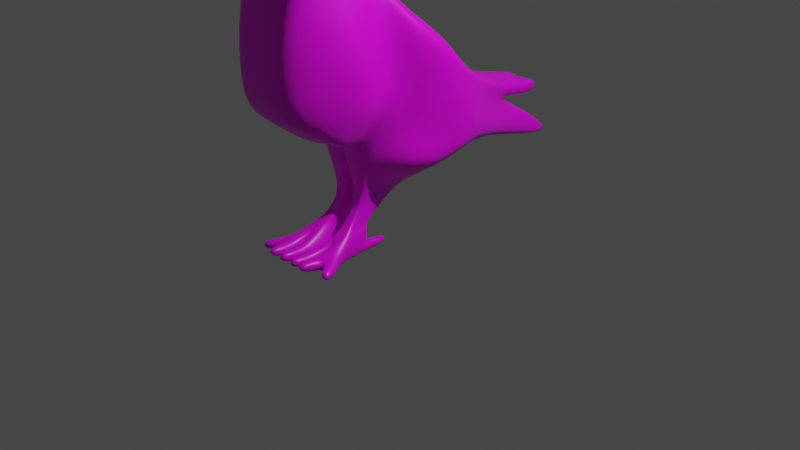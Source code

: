 # Source: Bird.blend  (saved by Blender 2.90.8; exported with 4.5.12 LTS)
import bpy
from mathutils import Matrix  # noqa: F401  (used for matrix-valued properties, if any)

bpy.ops.wm.read_factory_settings(use_empty=True)
scene = bpy.context.scene
scene.name = 'Scene'

# ---- collections
col_collection = bpy.data.collections.new('Collection'); scene.collection.children.link(col_collection)

# ---- images (referenced by path relative to the original .blend; pixels are not part of the script)
import os
ASSET_DIR = os.environ.get("B2B_ASSET_DIR", "")  # directory of the original .blend (textures are referenced by path, not embedded)
HERE = os.path.dirname(os.path.abspath(__file__))  # packed textures are extracted next to this script under _unpacked/

def load_image(name, relpath, width, height, colorspace="sRGB"):
    """Load a texture the original file referenced (path relative to the .blend, or extracted next to this script)."""
    p = next((c for c in (os.path.join(HERE, relpath), os.path.join(ASSET_DIR, relpath)) if relpath and os.path.exists(c)), "")
    if p:
        img = bpy.data.images.load(p, check_existing=True)
        img.name = name
    else:  # same state as the original file: an image datablock whose file is absent (Cycles renders it pink)
        img = bpy.data.images.new(name, width, height)
        img.source = "FILE"
        img.filepath = "//" + (relpath or name)
    img.colorspace_settings.name = colorspace
    return img
img_romee_pigeon_png_001 = load_image('Romee-pigeon.png.001', 'Romee-pigeon.png', 1024, 1024, 'sRGB')

# ---- materials (node trees are filled in below, after node groups)
mat_material = bpy.data.materials.new('Material')
mat_material.alpha_threshold = 0.0
mat_material.use_transparent_shadow = False
mat_material.line_color = (0.0, 0.0, 0.0, 1.0)

# ---- material node trees
mat_material.use_nodes = True; mat_material.node_tree.nodes.clear()
_N = mat_material.node_tree.nodes; _L = mat_material.node_tree.links
n0 = _N.new('ShaderNodeOutputMaterial'); n0.name = 'Material Output'; n0.location = (300, 300)
n1 = _N.new('ShaderNodeBsdfPrincipled'); n1.name = 'Principled BSDF'; n1.location = (10, 300)
n1.distribution = 'GGX'
n1.subsurface_method = 'BURLEY'
n1.inputs[2].default_value = 0.4
n1.inputs[3].default_value = 1.45
n1.inputs[27].default_value = (0.0, 0.0, 0.0, 1.0)
n1.inputs[28].default_value = 1.0
n2 = _N.new('ShaderNodeTexImage'); n2.name = 'Image Texture'; n2.location = (-280, 275)
n2.image = img_romee_pigeon_png_001
_L.new(n1.outputs[0], n0.inputs[0])
_L.new(n2.outputs[0], n1.inputs[0])
n0.is_active_output = True

# ---- world
world_world = bpy.data.worlds.new('World'); scene.world = world_world
world_world.use_nodes = True; world_world.node_tree.nodes.clear()
_N = world_world.node_tree.nodes; _L = world_world.node_tree.links
n0 = _N.new('ShaderNodeOutputWorld'); n0.name = 'World Output'; n0.location = (300, 300)
n1 = _N.new('ShaderNodeBackground'); n1.name = 'Background'; n1.location = (10, 300)
n1.inputs[0].default_value = (0.05088, 0.05088, 0.05088, 1.0)
_L.new(n1.outputs[0], n0.inputs[0])
n0.is_active_output = True
world_world.color = (0.05088, 0.05088, 0.05088)
world_world.use_sun_shadow = False
world_world.sun_shadow_jitter_overblur = 0.0

# ---- cameras
cam_camera = bpy.data.cameras.new('Camera')
cam_camera.clip_end = 100.0
cam_camera.ortho_scale = 7.314

# ---- lights
light_light = bpy.data.lights.new('Light', 'POINT')
light_light.transmission_factor = 0.0
light_light.energy = 1000.0
light_light.shadow_soft_size = 0.1
light_light.shadow_maximum_resolution = 0.006
light_light.use_absolute_resolution = True

# ---- meshes
me_cube = bpy.data.meshes.new('Cube')
me_cube.from_pydata([(0.4777, -0.6761, 1.513), (0.5178, -0.5371, 0.5491), (0.3473, -1.636, 1.248), (0.3654, -1.617, 0.5586), (0.6384, 0.2977, 0.4911), (0.6806, 0.522, -0.1242), (0.2957, -0.7446, 1.945), (0.4182, -1.435, 1.929), (0.3503, -0.7596, 2.306), (0.3983, -1.386, 2.348), (0.2978, -0.8575, 2.568), (0.1473, -1.594, 2.71), (0.03405, -1.977, 2.398), (0.08431, -1.805, 2.537), (0.2067, -1.077, 2.864), (0.2099, -1.487, 2.868), (0.2774, -0.7471, 0.03433), (0.4767, -1.092, 0.2038), (0.6245, 0.03748, -0.2341), (0.2168, -0.6621, -0.3673), (0.2451, -0.2364, -0.4731), (0.1735, -0.6648, -0.5835), (0.1742, -0.4193, -0.6787), (0.2016, -0.8378, -0.7543), (0.1926, -0.6103, -0.7842), (0.2567, -0.9283, -0.8027), (0.2449, -0.5948, -0.8642), (0.2858, -1.202, -0.9115), (0.2481, -0.6598, -0.9284), (0.2786, -1.183, -1.035), (0.2587, -0.665, -1.038), (0.2206, 1.12, 0.09477), (0.2325, 1.338, -0.3973), (0.1609, 1.703, -0.2036), (0.2105, 2.276, -0.6382), (0.6348, -0.07692, 0.2056), (0.7311, -0.1405, 0.9227), (0.6161, -0.3724, -0.113), (0.214, -0.45, -0.4296), (0.1724, -0.5432, -0.6294), (0.1958, -0.7102, -0.7725), (0.2497, -0.7364, -0.8502), (0.268, -0.9336, -0.9449), (0.2748, -0.9525, -1.052), (0.139, -1.707, 2.627), (0.23, -1.668, 2.448), (0.0, -1.659, 1.292), (0.0, -1.669, 0.5442), (-0.05728, -0.5877, 1.453), (-0.02947, 0.5601, -0.1242), (-0.0252, 0.3972, 0.4825), (-0.001007, -1.429, 1.943), (-0.03618, -0.7343, 1.932), (0.0, -1.386, 2.348), (-0.01044, -0.7582, 2.306), (0.0, -1.602, 2.726), (-0.01393, -0.8279, 2.579), (0.0, -1.977, 2.398), (0.0, -1.82, 2.542), (0.0, -1.481, 2.861), (0.0, -1.076, 2.877), (-0.04774, -0.7618, 0.02136), (0.0, -1.128, 0.1565), (-0.03592, 0.1019, -0.2331), (0.008084, -0.6611, -0.3655), (0.02702, -0.2401, -0.4731), (0.04726, -0.6654, -0.5834), (0.04856, -0.4222, -0.6772), (0.06935, -0.8382, -0.7543), (0.05862, -0.6184, -0.7782), (0.07664, -0.9281, -0.803), (0.04, -0.6019, -0.8606), (0.01783, -1.202, -0.9337), (0.01306, -0.625, -0.9892), (0.01783, -1.226, -1.041), (0.01709, -0.6358, -1.101), (-0.03048, 1.336, -0.3973), (-0.03739, 1.116, 0.09469), (0.08663, 2.224, -0.6382), (0.03708, 1.651, -0.2036), (0.08641, -0.9533, -1.051), (-0.05164, -0.08907, 0.9642), (0.0, -1.657, 2.448), (0.0, -1.708, 2.62), (0.4206, -0.1202, -0.3472), (0.2329, -0.7239, -0.1649), (0.4027, -0.4183, -0.2678), (-0.02478, -0.7259, -0.1676), (-0.008667, -0.07862, -0.3502), (0.2714, -1.482, -0.8822), (0.2712, -1.497, -0.9912), (0.01787, -1.433, -0.8818), (0.01787, -1.493, -0.9969), (0.5407, -0.317, 0.361), (0.4362, -0.5614, -0.04017), (0.2144, -0.5562, -0.3984), (0.1725, -0.604, -0.6064), (0.1985, -0.774, -0.7634), (0.2527, -0.8323, -0.8264), (0.3429, -1.059, -0.9272), (0.3394, -1.074, -1.035), (0.6042, -0.4716, 1.211), (-0.04951, -0.4131, 1.192), (0.06719, -1.076, -1.063), (0.3138, -0.5729, -0.2175), (0.417, -1.407, -0.9242), (0.3936, -1.404, -1.032), (0.5067, -1.333, -0.9382), (0.5424, -1.364, -1.055), (0.178, -1.665, 0.5515), (0.2489, 1.912, 0.1299), (0.107, 1.77, -0.08344), (0.1381, -0.7347, 1.936), (0.1701, -0.7589, 2.306), (0.1432, -0.8548, 2.569), (0.1034, -1.076, 2.871), (0.2648, -1.102, 0.191), (0.09165, 1.118, 0.09475), (0.099, 1.677, -0.2036), (0.1815, -0.9234, -1.087), (0.05543, -1.705, 2.63), (0.1711, -1.665, 1.281), (0.3156, 0.5433, -0.1242), (0.2081, -1.431, 1.938), (0.1998, -1.386, 2.348), (0.07975, -1.602, 2.734), (0.01655, -1.977, 2.398), (0.04215, -1.795, 2.537), (0.116, -1.485, 2.869), (0.1114, -0.756, 0.02799), (0.2782, 0.07149, -0.2336), (0.1122, -0.6616, -0.3664), (0.1356, -0.2382, -0.4731), (0.1103, -0.6651, -0.5835), (0.1114, -0.4208, -0.6779), (0.1355, -0.838, -0.7543), (0.1255, -0.6143, -0.7812), (0.1668, -0.9282, -0.8028), (0.14, -0.5982, -0.8627), (0.159, -1.204, -0.9308), (0.1274, -0.6228, -0.9896), (0.138, -1.227, -1.039), (0.1315, -0.6646, -1.04), (0.1012, 1.337, -0.3973), (0.1485, 2.25, -0.6382), (-0.02786, 1.77, -0.08344), (0.115, -1.663, 2.448), (0.1032, -0.7252, -0.1666), (0.2011, -0.099, -0.3487), (0.1591, -1.435, -0.8788), (0.1591, -1.495, -0.9941), (0.1728, -1.107, -1.038), (0.2419, 1.77, -0.08344), (0.1591, -1.228, -1.038), (0.138, -1.203, -0.9314), (0.138, -1.434, -0.8794), (0.138, -1.494, -0.9947), (0.2436, -0.3619, -0.939), (0.2554, -0.3672, -1.049), (0.1224, -0.3653, -0.9659), (0.129, -0.3669, -1.051), (0.6066, -1.206, 1.2), (0.6112, -1.037, 0.6646), (0.3947, -1.102, 1.882), (0.3786, -1.061, 2.347), (0.3291, -1.232, 2.632), (0.2443, -1.272, 2.886), (0.3866, -0.9106, 0.1229), (-0.01918, -0.9454, 0.08647), (0.0, -1.275, 2.884), (0.1443, -1.275, 2.88), (0.186, -0.9266, 0.1085), (0.3148, -1.536, 2.415), (0.1162, -1.638, 2.674), (0.0, -1.64, 2.681), (0.0, -1.531, 2.415), (0.07038, -1.644, 2.688), (0.1574, -1.533, 2.415), (0.4476, -0.58, 1.632), (0.6445, 0.3852, 0.5811), (0.2615, -0.7113, 1.796), (0.2344, 1.222, 0.1879), (0.7372, -0.03159, 1.022), (-0.05173, -0.4939, 1.543), (-0.01784, 0.4912, 0.5716), (-0.04525, -0.6653, 1.735), (-0.02635, 1.219, 0.1879), (-0.04405, 0.02293, 1.063), (0.5933, -0.3667, 1.318), (-0.04157, -0.3036, 1.289), (0.1814, -0.5361, 1.587), (0.313, 0.445, 0.5757), (0.1018, -0.6668, 1.749), (0.1041, 1.221, 0.1879), (0.3094, 0.08526, 1.106), (0.2555, -0.2995, 1.326), (-0.02091, 1.912, 0.1299), (0.114, 1.912, 0.1299), (0.5832, -0.7735, 0.6103), (0.3349, -0.8267, 0.07943), (0.575, -0.9347, 1.342), (0.3456, -0.9232, 1.913), (0.3644, -0.9102, 2.327), (0.3135, -1.045, 2.6), (0.2477, -1.178, 2.881), (-0.03292, -0.8531, 0.05432), (0.0, -1.176, 2.882), (0.1238, -1.176, 2.877), (0.1501, -0.8402, 0.06887), (0.4235, -0.6227, 0.3001), (0.6525, 0.2797, -0.1791), (0.4135, -1.36, 0.3766), (0.6257, -0.2244, 0.04628), (0.0, -1.401, 0.3479), (-0.03269, 0.331, -0.1787), (-0.04478, 0.1754, 0.05637), (0.4964, -0.4331, 0.1639), (0.2131, -1.391, 0.3652), (0.2969, 0.3074, -0.1789), (0.5325, -0.9494, 0.4004), (0.4949, -0.7737, 0.3532)], [], [(218, 210, 18, 130), (162, 161, 2, 3), (216, 209, 16, 94), (112, 6, 180, 192), (36, 35, 5, 4), (123, 7, 9, 124), (200, 0, 6, 201), (121, 2, 7, 123), (201, 6, 8, 202), (202, 8, 10, 203), (45, 44, 13, 12), (126, 12, 13, 127), (146, 45, 12, 126), (125, 11, 15, 128), (203, 10, 14, 204), (171, 167, 17, 116), (148, 84, 20, 132), (219, 211, 17, 167), (95, 19, 21, 96), (104, 85, 19, 95), (132, 20, 22, 134), (97, 23, 25, 98), (96, 21, 23, 97), (134, 22, 24, 136), (138, 26, 28, 140), (136, 24, 26, 138), (98, 25, 27, 99), (27, 29, 106, 105), (30, 142, 160, 158), (0, 101, 188, 178), (4, 5, 32, 31), (144, 118, 33, 34), (117, 31, 33, 118), (31, 32, 34, 33), (28, 42, 43, 30), (26, 41, 42, 28), (22, 39, 40, 24), (24, 40, 41, 26), (84, 86, 38, 20), (20, 38, 39, 22), (101, 93, 35, 36), (4, 31, 181, 179), (210, 212, 37, 18), (177, 172, 45, 146), (172, 173, 44, 45), (176, 174, 83, 120), (151, 103, 80, 119), (143, 76, 78, 144), (122, 49, 76, 143), (72, 74, 92, 91), (119, 80, 75, 142), (137, 70, 72, 154), (135, 68, 70, 137), (133, 66, 68, 135), (131, 64, 66, 133), (147, 87, 64, 131), (217, 213, 62, 116), (114, 56, 60, 115), (170, 169, 59, 128), (120, 83, 58, 127), (112, 52, 54, 113), (113, 54, 56, 114), (50, 81, 187, 184), (109, 121, 46, 47), (129, 61, 87, 147), (18, 37, 86, 84), (94, 16, 85, 104), (130, 18, 84, 148), (87, 61, 63, 88), (64, 87, 88, 65), (66, 64, 65, 67), (69, 68, 66, 67), (70, 68, 69, 71), (72, 70, 71, 73), (75, 74, 72, 73), (214, 215, 77, 49), (155, 91, 92, 156), (29, 27, 89, 90), (153, 29, 90, 150), (154, 72, 91, 155), (37, 94, 104, 86), (141, 74, 103, 151), (101, 36, 182, 188), (0, 1, 93, 101), (42, 99, 100, 43), (41, 98, 99, 42), (39, 96, 97, 40), (40, 97, 98, 41), (86, 104, 95, 38), (38, 95, 96, 39), (212, 216, 94, 37), (107, 105, 106, 108), (99, 27, 105, 107), (100, 99, 107, 108), (29, 100, 108, 106), (103, 74, 75, 80), (36, 4, 179, 182), (29, 153, 151, 100), (27, 139, 149, 89), (74, 141, 156, 92), (89, 149, 150, 90), (63, 130, 148, 88), (16, 129, 147, 85), (3, 2, 121, 109), (181, 31, 152, 110), (8, 113, 114, 10), (6, 112, 113, 8), (44, 120, 127, 13), (166, 170, 128, 15), (10, 114, 115, 14), (211, 217, 116, 17), (85, 147, 131, 19), (19, 131, 133, 21), (21, 133, 135, 23), (23, 135, 137, 25), (25, 137, 139, 27), (43, 119, 142, 30), (5, 122, 143, 32), (32, 143, 144, 34), (100, 151, 119, 43), (173, 176, 120, 44), (175, 177, 146, 82), (48, 52, 185, 183), (77, 117, 118, 79), (78, 79, 118, 144), (52, 112, 192, 185), (73, 140, 142, 75), (69, 136, 138, 71), (71, 138, 140, 73), (67, 134, 136, 69), (65, 132, 134, 67), (88, 148, 132, 65), (168, 171, 116, 62), (55, 125, 128, 59), (82, 146, 126, 57), (57, 126, 127, 58), (46, 121, 123, 51), (51, 123, 124, 53), (81, 102, 189, 187), (214, 218, 130, 63), (153, 139, 137, 151), (150, 149, 139, 153), (155, 156, 141, 154), (141, 151, 137, 154), (159, 157, 158, 160), (140, 28, 157, 159), (28, 30, 158, 157), (142, 140, 159, 160), (205, 208, 171, 168), (204, 207, 170, 166), (207, 206, 169, 170), (220, 219, 167, 199), (208, 199, 167, 171), (11, 165, 166, 15), (9, 164, 165, 11), (7, 163, 164, 9), (2, 161, 163, 7), (198, 200, 161, 162), (53, 124, 177, 175), (11, 125, 176, 173), (125, 55, 174, 176), (9, 11, 173, 172), (124, 9, 172, 177), (194, 182, 179, 191), (191, 179, 181, 193), (195, 188, 182, 194), (190, 183, 185, 192), (190, 178, 188, 195), (183, 190, 195, 189), (178, 190, 192, 180), (189, 195, 194, 187), (184, 191, 193, 186), (187, 194, 191, 184), (77, 50, 184, 186), (102, 48, 183, 189), (6, 0, 178, 180), (31, 117, 111, 152), (152, 111, 197, 110), (111, 145, 196, 197), (186, 193, 197, 196), (117, 77, 145, 111), (77, 186, 196, 145), (193, 181, 110, 197), (1, 0, 200, 198), (129, 16, 199, 208), (209, 220, 199, 16), (115, 60, 206, 207), (14, 115, 207, 204), (61, 129, 208, 205), (165, 203, 204, 166), (164, 202, 203, 165), (163, 201, 202, 164), (161, 200, 201, 163), (1, 198, 220, 209), (198, 162, 219, 220), (49, 122, 218, 214), (3, 109, 217, 211), (35, 93, 216, 212), (63, 61, 215, 214), (109, 47, 213, 217), (5, 35, 212, 210), (162, 3, 211, 219), (93, 1, 209, 216), (122, 5, 210, 218)])
me_cube.polygons.foreach_set('use_smooth', [True] * 204)
_uv = me_cube.uv_layers.new(name='UVMap')
_uv.uv.foreach_set('vector', [0.5465, 0.2303, 0.5396, 0.2303, 0.4788, 0.2165, 0.4873, 0.2166, 0.186, 0.4098, 0.1668, 0.5763, 0.05893, 0.5884, 0.06071, 0.41, 0.3531, 0.3156, 0.2941, 0.3447, 0.2764, 0.2797, 0.3259, 0.2633, 0.4269, 0.5883, 0.4084, 0.5883, 0.4128, 0.568, 0.4296, 0.5673, 0.4228, 0.4992, 0.4502, 0.3268, 0.6003, 0.2441, 0.5594, 0.3963, 0.216, 0.5875, 0.2399, 0.5865, 0.2376, 0.6333, 0.215, 0.6333, 0.2374, 0.6056, 0.3079, 0.6348, 0.2845, 0.7589, 0.2387, 0.7531, 0.3154, 0.4859, 0.3492, 0.4798, 0.3404, 0.5956, 0.3, 0.5973, 0.2189, 0.7853, 0.2585, 0.7923, 0.2552, 0.8711, 0.2218, 0.8755, 0.2218, 0.8755, 0.2552, 0.8711, 0.2335, 0.9281, 0.1919, 0.935, 0.05205, 0.898, 0.04461, 0.945, 0.02489, 0.9313, -0.0004873, 0.8931, 0.01385, 0.9127, 0.01387, 0.9107, 0.02971, 0.9052, 0.02968, 0.9099, 0.05324, 0.898, 0.05205, 0.898, -0.0004873, 0.8931, -0.0004873, 0.8931, 0.06883, 0.9663, 0.07057, 0.9611, 0.09376, 0.9935, 0.09418, 0.9938, 0.1919, 0.935, 0.2335, 0.9281, 0.1848, 0.9927, 0.1624, 0.9963, 0.3183, 0.2647, 0.3568, 0.2674, 0.3741, 0.2827, 0.3334, 0.2802, 0.4445, 0.1877, 0.4392, 0.1881, 0.4101, 0.1565, 0.4096, 0.1565, 0.2078, 0.3523, 0.1219, 0.3599, 0.183, 0.3099, 0.2297, 0.2948, 0.3298, 0.1752, 0.3032, 0.1831, 0.3026, 0.1288, 0.3178, 0.1231, 0.3254, 0.2204, 0.2867, 0.2329, 0.3032, 0.1831, 0.3298, 0.1752, 0.4096, 0.1565, 0.4101, 0.1565, 0.3642, 0.1049, 0.3638, 0.1051, 0.2752, 0.08367, 0.2592, 0.08594, 0.2365, 0.07381, 0.2605, 0.06785, 0.3178, 0.1231, 0.3026, 0.1288, 0.2592, 0.08594, 0.2752, 0.08367, 0.3638, 0.1051, 0.3642, 0.1049, 0.3163, 0.07844, 0.3152, 0.0792, 0.3193, 0.05875, 0.3201, 0.05837, 0.3038, 0.04227, 0.3131, 0.02691, 0.3152, 0.0792, 0.3163, 0.07844, 0.3201, 0.05837, 0.3193, 0.05875, 0.2605, 0.06785, 0.2365, 0.07381, 0.1677, 0.04651, 0.2037, 0.04258, 0.1677, 0.04651, 0.1726, 0.0155, 0.1171, 0.01635, 0.1164, 0.04332, 0.3025, 0.0147, 0.3026, 0.01418, 0.3773, 0.01151, 0.3773, 0.01202, 0.3079, 0.6348, 0.351, 0.568, 0.3771, 0.5914, 0.3332, 0.6619, 0.5594, 0.3963, 0.6003, 0.2441, 0.8052, 0.1755, 0.7505, 0.299, 1.034, 0.1151, 0.8901, 0.2241, 0.8966, 0.2241, 1.04, 0.1151, 0.75, 0.299, 0.7505, 0.299, 0.8966, 0.2241, 0.8901, 0.2241, 0.7505, 0.299, 0.8052, 0.1755, 1.04, 0.1151, 0.8966, 0.2241, 0.3038, 0.04227, 0.2351, 0.03812, 0.2304, 0.01136, 0.3025, 0.0147, 0.3201, 0.05837, 0.2846, 0.06189, 0.2351, 0.03812, 0.3038, 0.04227, 0.3642, 0.1049, 0.3331, 0.1173, 0.2912, 0.08139, 0.3163, 0.07844, 0.3163, 0.07844, 0.2912, 0.08139, 0.2846, 0.06189, 0.3201, 0.05837, 0.4392, 0.1881, 0.3644, 0.208, 0.3565, 0.1674, 0.4101, 0.1565, 0.4101, 0.1565, 0.3565, 0.1674, 0.3331, 0.1173, 0.3642, 0.1049, 0.351, 0.568, 0.3804, 0.3679, 0.4502, 0.3268, 0.4228, 0.4992, 0.5594, 0.3963, 0.7505, 0.299, 0.776, 0.3224, 0.583, 0.4186, 0.5396, 0.2303, 0.4131, 0.2868, 0.376, 0.2469, 0.4788, 0.2165, 0.01582, 0.897, 0.01593, 0.8794, 0.01969, 0.8889, 0.01961, 0.9017, 0.08137, 0.8907, 0.06078, 0.9531, 0.04461, 0.945, 0.05205, 0.898, 0.04688, 0.9069, 0.04606, 0.9147, 0.03902, 0.9147, 0.04027, 0.9085, 0.1916, 0.01469, 0.1995, 0.008574, 0.2302, 0.01147, 0.2377, 0.002364, 0.302, 0.1692, 0.2767, 0.1692, 0.2992, 0.1237, 0.3111, 0.1237, 0.3432, 0.2207, 0.2769, 0.2207, 0.2767, 0.1692, 0.302, 0.1692, 0.1679, 0.04093, 0.1618, 0.01398, 0.09486, 0.02508, 0.1099, 0.05397, 0.2377, 0.002364, 0.2302, 0.01147, 0.3099, -0.0009696, 0.3026, 0.01418, 0.2365, 0.07377, 0.2365, 0.07374, 0.1679, 0.04093, 0.1675, 0.04152, 0.2591, 0.08595, 0.2591, 0.08595, 0.2365, 0.07374, 0.2365, 0.07377, 0.3025, 0.1288, 0.3024, 0.1288, 0.2591, 0.08595, 0.2591, 0.08595, 0.3041, 0.175, 0.2841, 0.1752, 0.2916, 0.1341, 0.3037, 0.1341, 0.3024, 0.2127, 0.2778, 0.2125, 0.2841, 0.1752, 0.3041, 0.175, 0.3235, 0.3131, 0.2825, 0.3098, 0.2825, 0.2737, 0.3334, 0.2802, 0.2341, 0.9284, 0.24, 0.9305, 0.1851, 0.9955, 0.1849, 0.9941, 0.06879, 0.8988, 0.06906, 0.9149, 0.06653, 0.9149, 0.0675, 0.9019, 0.04507, 0.9456, 0.04433, 0.9433, 0.02205, 0.9283, 0.02717, 0.9313, 0.2607, 0.7903, 0.2608, 0.7895, 0.2555, 0.8711, 0.2553, 0.8711, 0.2553, 0.8711, 0.2555, 0.8711, 0.24, 0.9305, 0.2341, 0.9284, 0.2777, 0.3353, 0.2726, 0.4262, 0.2741, 0.4448, 0.2791, 0.3521, 0.3167, 0.3483, 0.3154, 0.4859, 0.2825, 0.4881, 0.2825, 0.3469, 0.3039, 0.2495, 0.2734, 0.2482, 0.2778, 0.2125, 0.3024, 0.2127, 0.4788, 0.2165, 0.376, 0.2469, 0.3644, 0.208, 0.4392, 0.1881, 0.3259, 0.2633, 0.2764, 0.2797, 0.2867, 0.2329, 0.3254, 0.2204, 0.4873, 0.2166, 0.4788, 0.2165, 0.4392, 0.1881, 0.4445, 0.1877, 0.2778, 0.2125, 0.2734, 0.2482, 0.2756, 0.2002, 0.2809, 0.1781, 0.2841, 0.1752, 0.2778, 0.2125, 0.2809, 0.1781, 0.2877, 0.1549, 0.2916, 0.1341, 0.2841, 0.1752, 0.2877, 0.1549, 0.2919, 0.1164, 0.3142, 0.07996, 0.2591, 0.08595, 0.3024, 0.1288, 0.3634, 0.1053, 0.2365, 0.07374, 0.2591, 0.08595, 0.3142, 0.07996, 0.3184, 0.05927, 0.1679, 0.04093, 0.2365, 0.07374, 0.3184, 0.05927, 0.3126, 0.027, 0.3099, -0.0009696, 0.1618, 0.01398, 0.1679, 0.04093, 0.3126, 0.027, 0.2763, 0.2105, 0.2739, 0.2548, 0.2754, 0.2621, 0.2769, 0.2207, 0.1095, 0.05456, 0.1099, 0.05397, 0.09486, 0.02508, 0.09443, 0.02564, 0.1726, 0.0155, 0.1677, 0.04651, 0.0976, 0.05386, 0.09378, 0.02651, 0.1613, 0.01473, 0.1726, 0.0155, 0.09378, 0.02651, 0.09431, 0.02579, 0.1675, 0.04152, 0.1679, 0.04093, 0.1099, 0.05397, 0.1095, 0.05456, 0.376, 0.2469, 0.3259, 0.2633, 0.3254, 0.2204, 0.3644, 0.208, 0.1614, 0.01458, 0.1618, 0.01398, 0.1995, 0.008574, 0.1916, 0.01469, 0.351, 0.568, 0.4228, 0.4992, 0.4489, 0.5225, 0.3771, 0.5914, 0.3079, 0.6348, 0.3118, 0.4096, 0.3804, 0.3679, 0.351, 0.568, 0.2351, 0.03812, 0.2037, 0.04258, 0.1998, 0.01557, 0.2304, 0.01136, 0.2846, 0.06189, 0.2605, 0.06785, 0.2037, 0.04258, 0.2351, 0.03812, 0.3331, 0.1173, 0.3178, 0.1231, 0.2752, 0.08367, 0.2912, 0.08139, 0.2912, 0.08139, 0.2752, 0.08367, 0.2605, 0.06785, 0.2846, 0.06189, 0.3644, 0.208, 0.3254, 0.2204, 0.3298, 0.1752, 0.3565, 0.1674, 0.3565, 0.1674, 0.3298, 0.1752, 0.3178, 0.1231, 0.3331, 0.1173, 0.4131, 0.2868, 0.3531, 0.3156, 0.3259, 0.2633, 0.376, 0.2469, 0.135, 0.0398, 0.1164, 0.04332, 0.1171, 0.01635, 0.1271, 0.01046, 0.2037, 0.04258, 0.1677, 0.04651, 0.1164, 0.04332, 0.135, 0.0398, 0.1998, 0.01557, 0.2037, 0.04258, 0.135, 0.0398, 0.1271, 0.01046, 0.1726, 0.0155, 0.1998, 0.01557, 0.1271, 0.01046, 0.1171, 0.01635, 0.1995, 0.008574, 0.1618, 0.01398, 0.3099, -0.0009696, 0.2302, 0.01147, 0.4228, 0.4992, 0.5594, 0.3963, 0.583, 0.4186, 0.4489, 0.5225, 0.1726, 0.0155, 0.1613, 0.01473, 0.1916, 0.01469, 0.1998, 0.01557, 0.1677, 0.04651, 0.1674, 0.04168, 0.1094, 0.05472, 0.0976, 0.05386, 0.1618, 0.01398, 0.1614, 0.01458, 0.09443, 0.02564, 0.09486, 0.02508, 0.0976, 0.05386, 0.1094, 0.05472, 0.09431, 0.02579, 0.09378, 0.02651, 0.495, 0.2167, 0.4873, 0.2166, 0.4445, 0.1877, 0.4497, 0.1874, 0.3358, 0.2507, 0.3039, 0.2495, 0.3024, 0.2127, 0.3273, 0.2131, 0.3527, 0.3496, 0.3492, 0.4798, 0.3154, 0.4859, 0.3167, 0.3483, 0.776, 0.3224, 0.7505, 0.299, 0.9135, 0.2543, 0.9491, 0.3078, 0.2552, 0.8711, 0.2553, 0.8711, 0.2341, 0.9284, 0.2335, 0.9281, 0.2585, 0.7923, 0.2607, 0.7903, 0.2553, 0.8711, 0.2552, 0.8711, 0.03998, 0.8992, 0.04027, 0.9085, 0.02968, 0.9099, 0.02971, 0.9052, 0.1415, 0.9974, 0.1409, 0.9962, 0.09418, 0.9938, 0.09376, 0.9935, 0.2335, 0.9281, 0.2341, 0.9284, 0.1849, 0.9941, 0.1848, 0.9927, 0.362, 0.3153, 0.3235, 0.3131, 0.3334, 0.2802, 0.3741, 0.2827, 0.3273, 0.2131, 0.3024, 0.2127, 0.3041, 0.175, 0.3242, 0.1749, 0.3242, 0.1749, 0.3041, 0.175, 0.3037, 0.1341, 0.3158, 0.1341, 0.3026, 0.1288, 0.3025, 0.1288, 0.2591, 0.08595, 0.2592, 0.08594, 0.2592, 0.08594, 0.2591, 0.08595, 0.2365, 0.07377, 0.2365, 0.07381, 0.2365, 0.07381, 0.2365, 0.07377, 0.1674, 0.04168, 0.1677, 0.04651, 0.2304, 0.01136, 0.2377, 0.002364, 0.3026, 0.01418, 0.3025, 0.0147, 0.6003, 0.2441, 0.6057, 0.2441, 0.8049, 0.1755, 0.8052, 0.1755, 0.8052, 0.1755, 0.8049, 0.1755, 1.034, 0.1151, 1.04, 0.1151, 0.1998, 0.01557, 0.1916, 0.01469, 0.2377, 0.002364, 0.2304, 0.01136, 0.06078, 0.9531, 0.05941, 0.9563, 0.04507, 0.9456, 0.04461, 0.945, 0.2601, 0.6873, 0.2903, 0.6873, 0.2821, 0.6936, 0.2601, 0.6936, 0.2715, 0.5185, 0.2531, 0.5963, 0.2514, 0.559, 0.2501, 0.5228, 0.2754, 0.2621, 0.3001, 0.2621, 0.3015, 0.2058, 0.2897, 0.2058, 1.027, 0.1151, 0.8836, 0.2241, 0.8901, 0.2241, 1.034, 0.1151, 0.2531, 0.5963, 0.2866, 0.5969, 0.2796, 0.5616, 0.2514, 0.559, 0.3126, 0.027, 0.3131, 0.02691, 0.3026, 0.01418, 0.3099, -0.0009696, 0.3142, 0.07996, 0.3152, 0.0792, 0.3193, 0.05875, 0.3184, 0.05927, 0.3184, 0.05927, 0.3193, 0.05875, 0.3131, 0.02691, 0.3126, 0.027, 0.3634, 0.1053, 0.3638, 0.1051, 0.3152, 0.0792, 0.3142, 0.07996, 0.4092, 0.1565, 0.4096, 0.1565, 0.3638, 0.1051, 0.3634, 0.1053, 0.4497, 0.1874, 0.4445, 0.1877, 0.4096, 0.1565, 0.4092, 0.1565, 0.2788, 0.2605, 0.3183, 0.2647, 0.3334, 0.2802, 0.2825, 0.2737, 0.05113, 0.9148, 0.05213, 0.9059, 0.0675, 0.9019, 0.06653, 0.9149, 0.05442, 0.898, 0.05324, 0.898, -0.0004873, 0.8931, -0.0004873, 0.8931, -0.0004873, 0.8931, -0.0004873, 0.8931, 0.02717, 0.9313, 0.02205, 0.9283, 0.2825, 0.4881, 0.3154, 0.4859, 0.3, 0.5973, 0.2599, 0.5982, 0.2599, 0.5982, 0.3, 0.5973, 0.2984, 0.6747, 0.2601, 0.6747, 0.2726, 0.4262, 0.273, 0.4691, 0.2745, 0.4874, 0.2741, 0.4448, 0.5524, 0.2304, 0.5465, 0.2303, 0.4873, 0.2166, 0.495, 0.2167, 0.1613, 0.01473, 0.1674, 0.04168, 0.2365, 0.07377, 0.1916, 0.01469, 0.09431, 0.02579, 0.1094, 0.05472, 0.1674, 0.04168, 0.1613, 0.01473, 0.1095, 0.05456, 0.09443, 0.02564, 0.1614, 0.01458, 0.1675, 0.04152, 0.1614, 0.01458, 0.1916, 0.01469, 0.2365, 0.07377, 0.1675, 0.04152, 0.3777, 0.03286, 0.3786, 0.0396, 0.3773, 0.01202, 0.3773, 0.01151, 0.3131, 0.02691, 0.3038, 0.04227, 0.3786, 0.0396, 0.3777, 0.03286, 0.3038, 0.04227, 0.3025, 0.0147, 0.3773, 0.01202, 0.3786, 0.0396, 0.3026, 0.01418, 0.3131, 0.02691, 0.3777, 0.03286, 0.3773, 0.01151, 0.2762, 0.2544, 0.3114, 0.2572, 0.3183, 0.2647, 0.2788, 0.2605, 0.1848, 0.943, 0.2022, 0.9516, 0.192, 0.9617, 0.1719, 0.9521, 0.2022, 0.9516, 0.2192, 0.9601, 0.2116, 0.9711, 0.192, 0.9617, 0.251, 0.3485, 0.2078, 0.3523, 0.2297, 0.2948, 0.253, 0.2873, 0.3114, 0.2572, 0.3469, 0.2592, 0.3568, 0.2674, 0.3183, 0.2647, 0.07057, 0.9611, 0.1504, 0.942, 0.1415, 0.9974, 0.09376, 0.9935, 0.1162, 0.8802, 0.1884, 0.88, 0.1504, 0.942, 0.07057, 0.9611, 0.1054, 0.7888, 0.1793, 0.7786, 0.1884, 0.88, 0.1162, 0.8802, 0.05893, 0.5884, 0.1668, 0.5763, 0.193, 0.7473, 0.1094, 0.7592, 0.2489, 0.4097, 0.2374, 0.6056, 0.1668, 0.5763, 0.186, 0.4098, 0.008144, 0.9145, 0.008287, 0.8922, 0.01582, 0.897, 0.01571, 0.9146, 0.07057, 0.9611, 0.06883, 0.9663, 0.05941, 0.9563, 0.06078, 0.9531, 0.05213, 0.9059, 0.05113, 0.9148, 0.04606, 0.9147, 0.04688, 0.9069, 0.1162, 0.8802, 0.07057, 0.9611, 0.06078, 0.9531, 0.08137, 0.8907, 0.008287, 0.8922, 0.008429, 0.87, 0.01593, 0.8794, 0.01582, 0.897, 0.4083, 0.4709, 0.365, 0.4696, 0.3649, 0.4012, 0.4059, 0.4009, 0.4059, 0.4009, 0.3649, 0.4012, 0.4143, 0.3116, 0.43, 0.3122, 0.4136, 0.5107, 0.3765, 0.5118, 0.365, 0.4696, 0.4083, 0.4709, 0.2949, 0.5311, 0.2501, 0.5228, 0.2514, 0.559, 0.2796, 0.5616, 0.4179, 0.5451, 0.3848, 0.5484, 0.3765, 0.5118, 0.4136, 0.5107, 0.2501, 0.5228, 0.2949, 0.5311, 0.3316, 0.4945, 0.2745, 0.4874, 0.3848, 0.5484, 0.4179, 0.5451, 0.4296, 0.5673, 0.4128, 0.568, 0.2745, 0.4874, 0.3316, 0.4945, 0.342, 0.4529, 0.2741, 0.4448, 0.2791, 0.3521, 0.3426, 0.3529, 0.3025, 0.2796, 0.2775, 0.2796, 0.2741, 0.4448, 0.342, 0.4529, 0.3426, 0.3529, 0.2791, 0.3521, 0.2754, 0.2621, 0.2777, 0.3353, 0.2791, 0.3521, 0.2775, 0.2796, 0.273, 0.4691, 0.2715, 0.5185, 0.2501, 0.5228, 0.2745, 0.4874, 0.2845, 0.7589, 0.3079, 0.6348, 0.3332, 0.6619, 0.3012, 0.7078, 0.7505, 0.299, 0.75, 0.299, 0.9135, 0.2543, 0.9135, 0.2543, 0.9135, 0.2543, 0.9135, 0.2543, 0.9491, 0.3078, 0.9491, 0.3078, 0.3031, 0.2284, 0.2772, 0.2284, 0.2785, 0.2687, 0.3044, 0.2687, 0.2775, 0.2796, 0.3025, 0.2796, 0.3044, 0.2687, 0.2785, 0.2687, 0.3001, 0.2621, 0.2754, 0.2621, 0.2772, 0.2284, 0.3031, 0.2284, 0.2754, 0.2621, 0.2775, 0.2796, 0.2785, 0.2687, 0.2772, 0.2284, 0.43, 0.3122, 0.4143, 0.3116, 0.4055, 0.2412, 0.4235, 0.2417, 0.3118, 0.4096, 0.3079, 0.6348, 0.2374, 0.6056, 0.2489, 0.4097, 0.3039, 0.2495, 0.3358, 0.2507, 0.3469, 0.2592, 0.3114, 0.2572, 0.2941, 0.3447, 0.251, 0.3485, 0.253, 0.2873, 0.2764, 0.2797, 0.1849, 0.9941, 0.1851, 0.9955, 0.1629, 0.9965, 0.1628, 0.9954, 0.1848, 0.9927, 0.1849, 0.9941, 0.1628, 0.9954, 0.1624, 0.9963, 0.2734, 0.2482, 0.3039, 0.2495, 0.3114, 0.2572, 0.2762, 0.2544, 0.1504, 0.942, 0.1919, 0.935, 0.1624, 0.9963, 0.1415, 0.9974, 0.1884, 0.88, 0.2218, 0.8755, 0.1919, 0.935, 0.1504, 0.942, 0.1793, 0.7786, 0.2189, 0.7853, 0.2218, 0.8755, 0.1884, 0.88, 0.1668, 0.5763, 0.2374, 0.6056, 0.2387, 0.7531, 0.193, 0.7473, 0.3118, 0.4096, 0.2489, 0.4097, 0.251, 0.3485, 0.2941, 0.3447, 0.2489, 0.4097, 0.186, 0.4098, 0.2078, 0.3523, 0.251, 0.3485, 0.6099, 0.2441, 0.6057, 0.2441, 0.5465, 0.2303, 0.5524, 0.2304, 0.3527, 0.3496, 0.3167, 0.3483, 0.3235, 0.3131, 0.362, 0.3153, 0.4502, 0.3268, 0.3804, 0.3679, 0.3531, 0.3156, 0.4131, 0.2868, 0.2756, 0.2002, 0.2734, 0.2482, 0.2739, 0.2548, 0.2763, 0.2105, 0.3167, 0.3483, 0.2825, 0.3469, 0.2825, 0.3098, 0.3235, 0.3131, 0.6003, 0.2441, 0.4502, 0.3268, 0.4131, 0.2868, 0.5396, 0.2303, 0.186, 0.4098, 0.06071, 0.41, 0.1219, 0.3599, 0.2078, 0.3523, 0.3804, 0.3679, 0.3118, 0.4096, 0.2941, 0.3447, 0.3531, 0.3156, 0.6057, 0.2441, 0.6003, 0.2441, 0.5396, 0.2303, 0.5465, 0.2303])
me_cube.materials.append(mat_material)
me_cube.use_remesh_preserve_volume = False
me_cube.use_remesh_preserve_attributes = False
me_cube.use_mirror_vertex_groups = False
me_cube.update()
arm_armature = bpy.data.armatures.new('Armature')  # bones are not reproduced

# ---- objects
ob_bird = bpy.data.objects.new('bIRD', me_cube)
ob_light = bpy.data.objects.new('Light', light_light)
ob_camera = bpy.data.objects.new('Camera', cam_camera)
ob_empty = bpy.data.objects.new('Empty', None)
ob_armature = bpy.data.objects.new('Armature', arm_armature)

# ---- transforms, parenting, visibility, modifiers, constraints
ob_bird.parent = ob_armature
ob_bird.matrix_parent_inverse = Matrix(((1.0, 3.813e-16, 1.547e-16, -1.367), (3.813e-16, -0.7173, -0.6968, 0.8391), (-1.547e-16, 0.6968, -0.7173, 2.435), (-0.0, -0.0, 0.0, 1.0)))
ob_bird.location = (0.0, 0.0, 1.0)
ob_bird.lock_rotations_4d = False
ob_bird.empty_display_type = 'ARROWS'
ob_bird.lineart.crease_threshold = 0.0
_vg = ob_bird.vertex_groups.new(name='Bone')
for _i, _w in zip([0, 1, 2, 3, 6, 7, 16, 17, 36, 46, 47, 51, 52, 62, 81, 93, 101, 102, 109, 112, 116, 121, 123, 129, 161, 162, 163, 167, 168, 171, 178, 180, 182, 183, 185, 187, 188, 189, 190, 192, 194, 195, 198, 199, 200, 201, 205, 208, 209, 211, 213, 217, 219, 220], [0.5852, 0.2073, 0.5381, 0.7062, 0.07945, 0.09332, 0.03466, 0.298, 0.05075, 0.4909, 0.6941, 0.08844, 0.4454, 0.271, 0.08431, 0.04239, 0.2375, 0.389, 0.7057, 0.1384, 0.2752, 0.5027, 0.08564, 0.03205, 0.7414, 0.6799, 0.1022, 0.175, 0.1422, 0.1387, 0.4419, 0.1755, 0.06796, 0.08655, 0.1689, 0.07712, 0.3148, 0.4037, 0.3637, 0.1524, 0.07072, 0.4225, 0.5381, 0.09767, 0.7212, 0.0886, 0.08601, 0.07768, 0.07334, 0.5622, 0.5698, 0.591, 0.321, 0.176]): _vg.add([_i], _w, 'REPLACE')
_vg = ob_bird.vertex_groups.new(name='Bone.002')
for _i, _w in zip([4, 5, 18, 35, 49, 50, 63, 81, 84, 88, 122, 130, 148, 179, 184, 187, 191, 210, 212, 214, 215, 218], [0.07562, 0.4237, 0.1632, 0.05934, 0.06476, 0.5653, 0.1737, 0.05176, 0.06311, 0.05823, 0.1802, 0.1907, 0.0721, 0.02138, 0.5345, 0.04889, 0.1431, 0.3679, 0.06774, 0.6257, 0.7287, 0.4609]): _vg.add([_i], _w, 'REPLACE')
_vg = ob_bird.vertex_groups.new(name='Bone.003')
for _i, _w in zip([4, 5, 18, 31, 32, 33, 34, 35, 49, 50, 63, 76, 77, 78, 79, 110, 111, 117, 118, 122, 130, 143, 144, 145, 152, 181, 184, 186, 191, 193, 196, 197, 210, 214, 215, 218], [0.04064, 0.2229, 0.0311, 0.9306, 0.9798, 0.9903, 1.013, 0.001018, 0.9097, 0.08041, 0.004811, 1.005, 0.9892, 1.015, 0.9929, 0.9601, 0.9652, 0.9703, 0.9914, 0.6955, 0.071, 1.014, 1.017, 0.9636, 0.9582, 0.8915, 0.08696, 0.9486, 0.05764, 0.9273, 0.9615, 0.9646, 0.08958, 0.2017, 0.06147, 0.213]): _vg.add([_i], _w, 'REPLACE')
_vg = ob_bird.vertex_groups.new(name='Bone.004')
for _i, _w in zip([17, 62, 116, 129, 167, 168, 171, 199, 205, 208, 211, 213, 217], [0.04107, 0.1796, 0.08256, 0.03691, 0.03064, 0.1958, 0.08768, 0.01831, 0.1803, 0.08061, 0.01458, 0.06588, 0.04396]): _vg.add([_i], _w, 'REPLACE')
_vg = ob_bird.vertex_groups.new(name='Bone.007')
_vg = ob_bird.vertex_groups.new(name='Bone.014')
_vg = ob_bird.vertex_groups.new(name='Bone.016')
for _i, _w in zip([72, 74, 91, 92, 141, 154, 155, 156], [0.02378, 0.03557, 0.1542, 0.1532, 0.06865, 0.06108, 0.1833, 0.1595]): _vg.add([_i], _w, 'REPLACE')
_vg = ob_bird.vertex_groups.new(name='Bone.018')
_vg = ob_bird.vertex_groups.new(name='Bone.005')
for _i, _w in zip([1, 3, 5, 16, 17, 18, 19, 20, 35, 36, 37, 38, 47, 61, 62, 63, 64, 65, 84, 85, 86, 87, 88, 93, 94, 101, 104, 109, 116, 129, 130, 131, 132, 147, 148, 162, 167, 168, 171, 198, 199, 205, 208, 209, 210, 211, 212, 213, 214, 215, 216, 217, 218, 219, 220], [0.1264, 0.1177, 0.03826, 0.7103, 0.5363, 0.4023, 0.03494, 0.105, 0.1317, 0.02264, 0.5568, 0.001196, 0.1091, 0.7152, 0.431, 0.3438, 0.01442, 0.05298, 0.4631, 0.2395, 0.2273, 0.2033, 0.1748, 0.1386, 0.6735, 0.02013, 0.1919, 0.1089, 0.5263, 0.6446, 0.3577, 0.0436, 0.09555, 0.257, 0.4649, 0.1449, 0.6458, 0.5167, 0.625, 0.142, 0.7003, 0.5595, 0.645, 0.6888, 0.2074, 0.2865, 0.4148, 0.247, 0.06666, 0.06734, 0.6504, 0.2469, 0.1339, 0.5118, 0.6146]): _vg.add([_i], _w, 'REPLACE')
_vg = ob_bird.vertex_groups.new(name='Bone.008')
for _i, _w in zip([5, 16, 17, 18, 19, 20, 21, 22, 23, 24, 35, 37, 38, 39, 40, 61, 62, 63, 64, 65, 66, 67, 68, 69, 84, 85, 86, 87, 88, 93, 94, 95, 96, 97, 104, 116, 129, 130, 131, 132, 133, 134, 135, 136, 147, 148, 167, 168, 171, 199, 205, 208, 209, 210, 212, 213, 214, 215, 216, 217, 218, 219, 220], [0.02295, 0.1912, 0.03579, 0.3024, 0.9431, 0.8632, 0.9024, 0.9363, 0.02962, 0.08292, 0.07093, 0.3216, 0.9666, 0.9719, 0.05029, 0.2875, 0.06743, 0.4479, 0.9567, 0.9194, 0.9104, 0.9131, 0.07468, 0.05685, 0.4238, 0.7283, 0.7322, 0.7916, 0.7494, 0.005597, 0.2463, 0.9674, 0.9418, 0.05557, 0.7829, 0.05655, 0.261, 0.3477, 0.9374, 0.872, 0.8985, 0.9386, 0.04814, 0.07054, 0.712, 0.4269, 0.06747, 0.1153, 0.1081, 0.1085, 0.1588, 0.1706, 0.05636, 0.1655, 0.2837, 0.01091, 0.09461, 0.1387, 0.113, 0.00261, 0.1303, 0.00759, 0.02661]): _vg.add([_i], _w, 'REPLACE')
_vg = ob_bird.vertex_groups.new(name='Bone.015')
for _i, _w in zip([21, 22, 23, 24, 25, 26, 28, 30, 39, 40, 41, 42, 43, 66, 67, 68, 69, 70, 71, 73, 75, 96, 97, 98, 133, 134, 135, 136, 137, 138], [0.08017, 0.05072, 0.7821, 0.8897, 0.1309, 0.7002, 0.1086, 0.01045, 0.005709, 0.9224, 0.6349, 0.1227, 0.01762, 0.08131, 0.07703, 0.7696, 0.935, 0.2099, 0.7895, 0.1392, 0.02586, 0.05227, 0.8386, 0.2661, 0.0839, 0.04722, 0.7684, 0.9129, 0.008198, 0.7589]): _vg.add([_i], _w, 'REPLACE')
_vg = ob_bird.vertex_groups.new(name='Bone.017')
for _i, _w in zip([23, 25, 27, 28, 29, 30, 41, 42, 43, 68, 70, 71, 72, 73, 74, 75, 80, 89, 90, 91, 92, 97, 98, 99, 100, 103, 105, 106, 107, 108, 119, 135, 137, 139, 141, 149, 150, 151, 153, 154, 155, 156], [0.1703, 0.8533, 1.015, 0.005697, 1.003, 0.0525, 0.2866, 0.8095, 0.901, 0.1449, 0.7395, 0.05242, 0.9865, 0.05629, 1.02, 0.1909, 0.6761, 1.0, 1.0, 0.8789, 0.8827, 0.09705, 0.7013, 1.008, 1.001, 0.8971, 1.008, 1.006, 1.007, 1.006, 0.8542, 0.1732, 0.9602, 1.0, 0.9713, 1.0, 1.0, 0.9853, 1.0, 0.964, 0.8482, 0.8734]): _vg.add([_i], _w, 'REPLACE')
_vg = ob_bird.vertex_groups.new(name='Bone.019')
for _i, _w in zip([24, 26, 28, 30, 41, 42, 43, 70, 71, 72, 73, 75, 80, 98, 103, 119, 138, 140, 142, 154, 157, 158, 159, 160], [0.01536, 0.2653, 0.8612, 0.9166, 0.07055, 0.06638, 0.06404, 0.0214, 0.1506, 0.07025, 0.8026, 0.7702, 0.3106, 0.00107, 0.1091, 0.1313, 0.216, 0.986, 0.9671, 0.01812, 0.9965, 0.9967, 0.9997, 0.9994]): _vg.add([_i], _w, 'REPLACE')
_vg = ob_bird.vertex_groups.new(name='Bone.020')
for _i, _w in zip([0, 1, 3, 4, 5, 6, 16, 17, 18, 31, 35, 36, 37, 50, 52, 62, 81, 84, 93, 94, 101, 102, 110, 111, 112, 116, 117, 122, 130, 145, 152, 161, 162, 167, 171, 178, 179, 180, 181, 182, 184, 185, 186, 187, 188, 189, 190, 191, 192, 193, 194, 195, 196, 197, 198, 199, 200, 209, 210, 211, 212, 213, 216, 217, 218, 219, 220], [0.211, 0.6152, 0.01492, 0.8574, 0.2788, 0.002041, 0.01706, 0.04952, 0.09035, 0.05517, 0.7165, 0.9086, 0.09065, 0.3415, 0.1393, 0.001187, 0.7965, 0.01055, 0.7676, 0.05524, 0.6523, 0.2969, 0.01243, 0.006106, 0.03705, 0.01737, 0.005971, 0.07699, 0.0142, 0.007926, 0.01639, 0.02618, 0.0967, 0.05504, 0.00836, 0.1543, 0.938, 0.05939, 0.08932, 0.8848, 0.3675, 0.05182, 0.03688, 0.8124, 0.5347, 0.299, 0.1021, 0.7897, 0.04334, 0.05618, 0.8628, 0.3605, 0.009045, 0.004686, 0.2617, 0.04988, 0.09245, 0.1611, 0.1713, 0.03684, 0.2206, 0.001459, 0.1901, 0.009275, 0.06273, 0.08885, 0.1396]): _vg.add([_i], _w, 'REPLACE')
_vg = ob_bird.vertex_groups.new(name='Bone.021')
_vg = ob_bird.vertex_groups.new(name='Bone.009')
for _i, _w in zip([0, 2, 3, 6, 7, 9, 46, 47, 48, 51, 52, 53, 102, 109, 112, 121, 123, 124, 161, 162, 163, 178, 180, 183, 185, 188, 189, 190, 192, 195, 200, 201, 211, 213, 217], [0.05475, 0.3783, 0.09696, 0.09905, 0.3436, 0.02559, 0.4109, 0.1206, 0.1217, 0.1666, 0.247, 0.04191, 0.02959, 0.1114, 0.1045, 0.4127, 0.2059, 0.04531, 0.1103, 0.02127, 0.115, 0.09719, 0.2079, 0.1134, 0.2433, 0.01251, 0.02923, 0.1136, 0.2824, 0.02622, 0.05159, 0.06599, 0.0296, 0.0507, 0.04692]): _vg.add([_i], _w, 'REPLACE')
_vg = ob_bird.vertex_groups.new(name='Bone.010')
for _i, _w in zip([0, 2, 6, 7, 8, 9, 10, 14, 46, 48, 51, 52, 53, 54, 56, 60, 81, 101, 102, 112, 113, 114, 115, 121, 123, 124, 161, 163, 164, 165, 172, 175, 177, 178, 180, 183, 185, 187, 188, 189, 190, 192, 194, 195, 200, 201, 202, 203], [0.1411, 0.03758, 0.7586, 0.4121, 0.7546, 0.1165, 0.1684, 0.03056, 0.05839, 1.096, 0.5433, 0.1578, 0.1401, 0.8186, 0.1686, 0.01289, 0.04412, 0.06131, 0.2509, 0.6803, 0.801, 0.162, 0.006562, 0.04783, 0.5293, 0.1358, 0.07305, 0.6799, 0.2633, 0.0369, 0.04687, 0.04459, 0.05082, 0.2945, 0.5383, 0.7633, 0.5225, 0.03258, 0.1021, 0.2353, 0.4079, 0.506, 0.006891, 0.1616, 0.1078, 0.772, 0.6405, 0.09944]): _vg.add([_i], _w, 'REPLACE')
_vg = ob_bird.vertex_groups.new(name='Bone.011')
for _i, _w in zip([6, 7, 8, 9, 10, 11, 14, 15, 45, 51, 53, 54, 55, 56, 59, 60, 82, 112, 113, 114, 115, 123, 124, 125, 128, 146, 163, 164, 165, 166, 169, 170, 172, 173, 175, 177, 201, 202, 203, 204, 206, 207], [0.01452, 0.1033, 0.1893, 0.5987, 0.7759, 0.1026, 0.776, 0.1992, 0.054, 0.1243, 0.4671, 0.1445, 0.04932, 0.7915, 0.1538, 0.8115, 0.00516, 0.008432, 0.1488, 0.7962, 0.8055, 0.1148, 0.5195, 0.05268, 0.1577, 0.02821, 0.07426, 0.6271, 0.746, 0.4923, 0.4546, 0.466, 0.24, 0.001392, 0.17, 0.2074, 0.04498, 0.2959, 0.8077, 0.5997, 0.5561, 0.5575]): _vg.add([_i], _w, 'REPLACE')
_vg = ob_bird.vertex_groups.new(name='Bone.012')
for _i, _w in zip([7, 9, 10, 11, 14, 15, 44, 45, 51, 53, 55, 56, 59, 60, 82, 83, 114, 115, 120, 123, 124, 125, 128, 146, 164, 165, 166, 169, 170, 172, 173, 174, 175, 176, 177, 203, 204, 206, 207], [0.007514, 0.1763, 0.03336, 0.6944, 0.1762, 0.7142, 0.09617, 0.111, 0.04646, 0.2125, 0.6527, 0.01248, 0.7521, 0.1529, 0.07196, 0.06248, 0.01304, 0.1615, 0.07402, 0.02969, 0.1847, 0.6696, 0.7548, 0.08905, 0.05367, 0.1744, 0.4805, 0.525, 0.5141, 0.3529, 0.2931, 0.2481, 0.4944, 0.2581, 0.4443, 0.0748, 0.3747, 0.4306, 0.4285]): _vg.add([_i], _w, 'REPLACE')
_vg = ob_bird.vertex_groups.new(name='Bone.013')
for _i, _w in zip([9, 11, 12, 13, 15, 44, 45, 53, 55, 57, 58, 59, 82, 83, 120, 124, 125, 126, 127, 128, 146, 165, 172, 173, 174, 175, 176, 177], [0.05557, 0.1924, 0.98, 0.9747, 0.08091, 0.8911, 0.8181, 0.1114, 0.2959, 0.9903, 0.9938, 0.09182, 0.8898, 0.9318, 0.9187, 0.09118, 0.2751, 0.9935, 0.9884, 0.08428, 0.858, 0.003998, 0.3361, 0.6787, 0.7323, 0.2651, 0.7215, 0.2725]): _vg.add([_i], _w, 'REPLACE')
_m = ob_bird.modifiers.new('Subdivision', 'SUBSURF')
_m.uv_smooth = 'PRESERVE_CORNERS'
_m.levels = 2
_m = ob_bird.modifiers.new('Mirror', 'MIRROR')
_m.use_clip = True
_m = ob_bird.modifiers.new('Armature', 'ARMATURE')
_m.object = ob_armature
ob_light.location = (4.076, 1.005, 5.904)
ob_light.rotation_euler = (0.6503, 0.05522, 1.866)
ob_light.lock_rotations_4d = False
ob_light.empty_display_type = 'ARROWS'
ob_light.color = (0.0, 0.0, 0.0, 0.0)
ob_light.lineart.crease_threshold = 0.0
ob_camera.location = (7.359, -6.926, 4.958)
ob_camera.rotation_euler = (1.109, 0.0, 0.8149)
ob_camera.lock_rotations_4d = False
ob_camera.empty_display_type = 'ARROWS'
ob_camera.color = (0.0, 0.0, 0.0, 0.0)
ob_camera.display_type = 'WIRE'
ob_camera.lineart.crease_threshold = 0.0
ob_empty.location = (1.592, 0.09073, 1.894)
ob_empty.rotation_euler = (1.571, -0.0, 1.571)
ob_empty.scale = (0.7826, 0.7826, 0.7826)
ob_empty.empty_display_type = 'IMAGE'
ob_empty.empty_display_size = 5.0
ob_empty.use_empty_image_alpha = True
ob_empty.color = (1.0, 1.0, 1.0, 0.7434)
ob_empty.lineart.crease_threshold = 0.0
ob_armature.location = (1.367, -1.095, 2.331)
ob_armature.rotation_euler = (-2.371, -1.547e-16, 3.813e-16)
ob_armature.lineart.crease_threshold = 0.0

# ---- collection membership
col_collection.objects.link(ob_bird)
col_collection.objects.link(ob_light)
col_collection.objects.link(ob_camera)
col_collection.objects.link(ob_empty)
col_collection.objects.link(ob_armature)

# ---- scene / render settings (as saved in the file)
scene.camera = ob_camera
scene.frame_start = 1; scene.frame_end = 250; scene.frame_set(1)
scene.render.engine = 'BLENDER_EEVEE_NEXT'
scene.cycles.use_denoising = False
scene.cycles.samples = 128
scene.cycles.sampling_pattern = 'TABULATED_SOBOL'
scene.cycles.use_adaptive_sampling = False
scene.cycles.use_light_tree = False
scene.view_settings.view_transform = 'Filmic'
bpy.context.view_layer.update()
